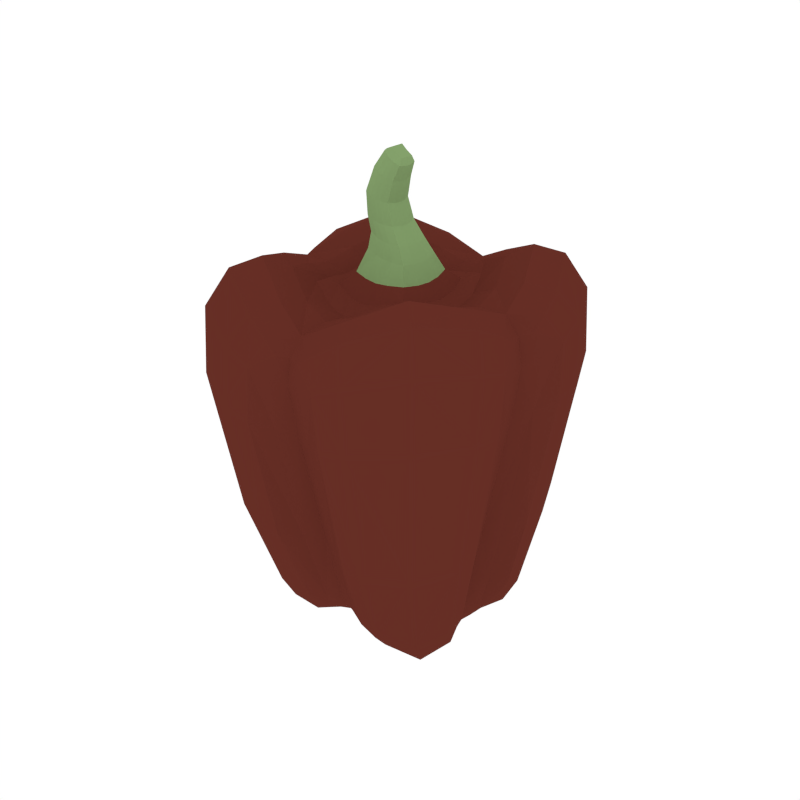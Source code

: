 # Source: Pepper_Red.blend  (saved by Blender 2.79.0; exported with 4.5.12 LTS)
import bpy
from mathutils import Matrix  # noqa: F401  (used for matrix-valued properties, if any)

bpy.ops.wm.read_factory_settings(use_empty=True)
scene = bpy.context.scene
scene.name = 'Scene'

# ---- collections
col_collection_1 = bpy.data.collections.new('Collection 1'); scene.collection.children.link(col_collection_1)

# ---- materials (node trees are filled in below, after node groups)
mat_darkred = bpy.data.materials.new('DarkRed')
mat_darkred.alpha_threshold = 0.0
mat_darkred.diffuse_color = (0.1329, 0.02787, 0.01883, 1.0)
mat_darkred.roughness = 0.5
mat_palegreen = bpy.data.materials.new('PaleGreen')
mat_palegreen.alpha_threshold = 0.0
mat_palegreen.diffuse_color = (0.2311, 0.3564, 0.1479, 1.0)
mat_palegreen.roughness = 0.5

# ---- material node trees

# ---- world
world_world = bpy.data.worlds.new('World'); scene.world = world_world
world_world.color = (1.0, 1.0, 1.0)
world_world.use_sun_shadow = False
world_world.sun_shadow_jitter_overblur = 0.0
world_world.cycles.sampling_method = 'NONE'
world_world.cycles.sample_map_resolution = 256

# ---- meshes
me_cylinder_031 = bpy.data.meshes.new('Cylinder.031')
me_cylinder_031.from_pydata([(-0.2956, -0.1295, 0.8596), (-0.1196, -0.2253, 0.1261), (-0.03553, -0.1139, 0.8347), (-0.1988, -0.191, 0.1142), (-0.1598, -0.3547, 0.6433), (-0.275, -0.2995, 0.6627), (-0.3337, -0.173, 0.6496), (-0.1147, -0.3145, 0.8423), (-0.04561, -0.328, 0.6215), (-0.3091, -0.034, 0.804), (-0.2459, -0.1243, 0.1388), (-0.2347, -0.2518, 0.8899), (-0.253, -0.04391, 0.331), (-0.02676, -0.3331, 0.7857), (-0.3088, -0.04734, 0.6275), (-0.04582, -0.2625, 0.3308), (-0.2848, -0.1509, 0.3309), (-0.2375, -0.2558, 0.3353), (-0.1449, -0.2986, 0.3327), (-0.2176, -0.04436, 0.1635), (-0.03757, -0.2069, 0.1482), (-0.07412, -0.09357, 0.03833), (-0.15, -0.07831, 0.02047), (-0.1939, -0.05401, 0.0757), (-0.02163, -0.1206, 0.07917), (-0.04141, -0.05022, 0.9201), (-0.08405, -0.0933, 0.8449), (-0.1028, -0.04075, 0.8357), (0.007259, -0.03476, 0.9704), (-0.04778, -0.02342, 0.9197), (-0.01629, -0.05611, 0.9128), (-0.1924, -0.0661, 0.8569), (-0.1482, -0.1613, 0.8877), (-0.05849, -0.2113, 0.8466), (-0.2956, 0.1295, 0.8596), (-0.1196, 0.2253, 0.126), (-0.03553, 0.1139, 0.8347), (-0.1988, 0.191, 0.1142), (-0.1586, 0.3559, 0.6439), (-0.275, 0.2995, 0.6627), (-0.3308, 0.1736, 0.6496), (-0.1147, 0.3145, 0.8423), (-0.04445, 0.3292, 0.6222), (-0.3091, 0.034, 0.804), (-0.2459, 0.1243, 0.1389), (-0.2347, 0.2518, 0.8899), (-0.2504, 0.04445, 0.331), (-0.02676, 0.3331, 0.7857), (-0.3058, 0.04796, 0.6275), (-0.04481, 0.2636, 0.3314), (-0.2822, 0.1515, 0.3309), (-0.2375, 0.2558, 0.3353), (-0.1438, 0.2997, 0.3331), (-0.2176, 0.04436, 0.1635), (-0.03757, 0.2069, 0.1482), (-0.07412, 0.09357, 0.03833), (-0.15, 0.07831, 0.02047), (-0.1939, 0.05401, 0.0757), (-0.02163, 0.1206, 0.07917), (-0.04141, 0.05022, 0.9201), (-0.08405, 0.0933, 0.8449), (-0.1028, 0.04075, 0.8357), (-0.009942, -0.03995, 0.9723), (-0.04778, 0.02342, 0.9197), (-0.01629, 0.05611, 0.9128), (-0.1924, 0.0661, 0.8569), (-0.1482, 0.1613, 0.8877), (-0.05849, 0.2113, 0.8466), (0.2956, -0.1295, 0.8596), (0.1196, -0.2253, 0.126), (0.03673, -0.1139, 0.8349), (0.1988, -0.191, 0.1142), (0.1586, -0.3559, 0.6439), (0.275, -0.2995, 0.6627), (0.3302, -0.174, 0.6489), (0.1147, -0.3145, 0.8423), (0.04445, -0.3292, 0.6222), (0.3091, -0.034, 0.804), (0.2459, -0.1243, 0.1389), (0.2347, -0.2518, 0.8899), (0.2499, -0.04484, 0.3304), (0.02676, -0.3331, 0.7857), (0.3052, -0.04841, 0.6267), (0.04481, -0.2636, 0.3314), (0.2817, -0.1519, 0.3303), (0.2375, -0.2558, 0.3353), (0.1438, -0.2997, 0.3331), (0.2176, -0.04436, 0.1635), (0.03757, -0.2069, 0.1482), (0.07412, -0.09357, 0.03833), (0.15, -0.07831, 0.02047), (0.1939, -0.05401, 0.07571), (0.02163, -0.1206, 0.07917), (0.04948, -0.0502, 0.9029), (0.08563, -0.0933, 0.8454), (0.104, -0.04075, 0.8361), (-0.05536, 0.03476, 0.9837), (0.05499, -0.0234, 0.8997), (0.02555, -0.05611, 0.9053), (0.1924, -0.0661, 0.8569), (0.1484, -0.1613, 0.8878), (0.05849, -0.2113, 0.8466), (0.2956, 0.1295, 0.8596), (0.1196, 0.2253, 0.126), (0.03673, 0.1139, 0.8349), (0.1988, 0.191, 0.1142), (0.1586, 0.3559, 0.6439), (0.275, 0.2995, 0.6627), (0.3333, 0.1713, 0.6496), (0.1147, 0.3145, 0.8423), (0.04445, 0.3292, 0.6222), (0.3091, 0.034, 0.804), (0.2459, 0.1243, 0.1388), (0.2347, 0.2518, 0.8899), (0.2527, 0.04247, 0.331), (0.02676, 0.3331, 0.7857), (0.3084, 0.0457, 0.6275), (0.04481, 0.2636, 0.3314), (0.2844, 0.1495, 0.3308), (0.2375, 0.2558, 0.3353), (0.1438, 0.2997, 0.3331), (0.2176, 0.04436, 0.1635), (0.03757, 0.2069, 0.1482), (0.07412, 0.09357, 0.03833), (0.15, 0.07831, 0.02047), (0.1939, 0.05401, 0.0757), (0.02163, 0.1206, 0.07917), (0.04948, 0.0502, 0.9029), (0.08563, 0.0933, 0.8454), (0.104, 0.04075, 0.8361), (-0.05536, -0.03476, 0.9837), (0.05499, 0.0234, 0.8997), (0.02555, 0.05611, 0.9053), (0.1924, 0.0661, 0.8569), (0.1484, 0.1613, 0.8878), (0.05849, 0.2113, 0.8466), (0.008908, -0.01271, 1.057), (0.005243, 0.0278, 1.06), (-0.04678, 0.01271, 1.083), (-0.02963, -0.03194, 1.074), (-0.06133, -0.01589, 0.9844), (-0.06133, 0.01589, 0.9844), (-0.009942, 0.03995, 0.9723), (0.01248, -0.01589, 0.9677), (0.007259, 0.03476, 0.9704), (-0.0381, -0.03995, 0.978), (-0.0381, 0.03995, 0.978), (0.01248, 0.01589, 0.9677), (-0.007866, -0.0157, 1.123), (-0.007866, 0.0157, 1.123), (0.0169, -0.0157, 1.104), (0.0169, 0.0157, 1.104), (-0.0424, -0.0278, 1.082), (0.008908, 0.01271, 1.057), (-0.02963, 0.03194, 1.074), (-0.04678, -0.01271, 1.083), (-0.00841, -0.03194, 1.065), (-0.0424, 0.0278, 1.082), (-0.00841, 0.03194, 1.065), (0.005243, -0.0278, 1.06), (-0.000255, -0.2423, 0.3317), (-0.07685, -0.2223, 0.1386), (-0.07969, -0.2631, 0.8594), (-0.245, -0.08653, 0.156), (-0.189, -0.2021, 0.912), (-0.244, -0.08889, 0.8745), (-0.2306, 0.0001368, 0.3316), (-0.1989, 8.662e-09, 0.84), (-0.2255, -0.09858, 0.09081), (-0.1793, -0.1456, 0.0466), (-0.09362, -0.2922, 0.3307), (-0.1474, -0.3511, 0.777), (-0.2697, -0.2916, 0.811), (-0.332, -0.1657, 0.7924), (-0.283, -0.09262, 0.3306), (-0.307, -0.06634, 0.8289), (-0.1022, -0.1733, 0.06587), (-0.05535, -0.3285, 0.8056), (-0.2958, 1.288e-08, 0.802), (-0.3216, -0.04587, 0.7505), (-9.835e-09, -0.3224, 0.7871), (-0.03829, -0.3431, 0.7376), (-0.0002911, -0.3105, 0.6197), (-0.2882, 0.0001563, 0.6215), (-0.09691, -0.3523, 0.6284), (-0.3352, -0.1025, 0.6395), (-4.311e-09, -0.196, 0.1523), (-0.1329, 5.25e-09, 0.0177), (-0.1973, 8.065e-09, 0.1648), (-0.2047, -0.04643, 0.121), (-0.03102, -0.1723, 0.1033), (-0.0574, 1.95e-09, 0.03285), (-0.04016, -0.101, 0.06189), (-2.596e-10, -0.1033, 0.0794), (-0.1754, 7.106e-09, 0.07633), (-0.02534, -0.07656, 0.8658), (-0.05948, -0.06683, 0.8701), (-0.06884, -0.03065, 0.8665), (-0.04908, 4.023e-09, 0.919), (0.0004621, -0.1184, 0.8295), (-0.02159, -0.04606, 0.9453), (-0.04141, -0.04043, 0.9518), (-0.04875, -0.0186, 0.953), (0.004674, -0.05736, 0.9082), (-0.1062, 4.651e-09, 0.8311), (-5.438e-09, -0.2218, 0.8266), (-0.1445, -0.05287, 0.8344), (-0.1132, -0.1261, 0.8526), (-0.04585, -0.1611, 0.8298), (1.486e-08, 0.2426, 0.3318), (-0.07685, 0.2223, 0.1386), (-0.07969, 0.2631, 0.8594), (-0.245, 0.08653, 0.156), (-0.189, 0.2021, 0.912), (-0.244, 0.08889, 0.8745), (-0.2255, 0.09858, 0.09081), (-0.1793, 0.1456, 0.04661), (-0.09213, 0.2938, 0.3315), (-0.1471, 0.3514, 0.7772), (-0.2697, 0.2916, 0.811), (-0.3313, 0.1658, 0.7924), (-0.2791, 0.09342, 0.3306), (-0.307, 0.06634, 0.8289), (-0.1022, 0.1733, 0.06587), (-0.05535, 0.3285, 0.8056), (-0.3208, 0.04603, 0.7505), (1.835e-08, 0.3224, 0.7871), (-0.03799, 0.3434, 0.7378), (1.784e-08, 0.3108, 0.6199), (-0.09519, 0.3541, 0.6293), (-0.3307, 0.1035, 0.6394), (1.282e-08, 0.196, 0.1523), (-0.2047, 0.04643, 0.121), (-0.03102, 0.1723, 0.1033), (-0.04016, 0.101, 0.06189), (8.773e-09, 0.1033, 0.07939), (-0.02534, 0.07656, 0.8658), (-0.05948, 0.06683, 0.8701), (-0.06884, 0.03065, 0.8665), (0.0004621, 0.1184, 0.8295), (-0.02159, 0.04606, 0.9453), (-0.04141, 0.04043, 0.9518), (-0.04875, 0.0186, 0.953), (0.004674, 0.05736, 0.9082), (1.395e-08, 0.2218, 0.8266), (-0.1445, 0.05287, 0.8344), (-0.1132, 0.1261, 0.8526), (-0.04585, 0.1611, 0.8298), (0.07685, -0.2223, 0.1386), (0.07969, -0.2631, 0.8594), (0.245, -0.08653, 0.156), (0.189, -0.2021, 0.912), (0.244, -0.08889, 0.8745), (0.2304, -0.0005968, 0.3314), (0.1989, -8.728e-09, 0.84), (0.2255, -0.09858, 0.09081), (0.1793, -0.1456, 0.04663), (0.09213, -0.2938, 0.3315), (0.1471, -0.3514, 0.7772), (0.2697, -0.2916, 0.811), (0.3311, -0.166, 0.7922), (0.2784, -0.09399, 0.3297), (0.307, -0.06634, 0.8289), (0.1022, -0.1733, 0.06587), (0.05535, -0.3285, 0.8056), (0.2958, -1.298e-08, 0.802), (0.3207, -0.04615, 0.7503), (0.03799, -0.3434, 0.7378), (0.288, -0.0006817, 0.6213), (0.09519, -0.3541, 0.6293), (0.3299, -0.1041, 0.6383), (0.1329, -6.368e-09, 0.0177), (0.1973, -9.183e-09, 0.1648), (0.2047, -0.04643, 0.121), (0.03102, -0.1723, 0.1033), (0.0574, -3.068e-09, 0.03286), (0.04016, -0.101, 0.06189), (0.1754, -8.224e-09, 0.07634), (0.03083, -0.07654, 0.8644), (0.06455, -0.06679, 0.8664), (0.07357, -0.03063, 0.8619), (0.05597, -7.451e-10, 0.8983), (0.01141, -0.04606, 0.9383), (0.03047, -0.04043, 0.9358), (0.03571, -0.0186, 0.9328), (0.1068, -4.705e-09, 0.8313), (0.1446, -0.05287, 0.8345), (0.1136, -0.1261, 0.8528), (0.04585, -0.1611, 0.8298), (0.07685, 0.2223, 0.1386), (0.07969, 0.2631, 0.8594), (0.245, 0.08653, 0.156), (0.189, 0.2021, 0.912), (0.244, 0.08889, 0.8745), (0.2255, 0.09858, 0.09081), (0.1793, 0.1456, 0.0466), (0.09213, 0.2938, 0.3315), (0.1471, 0.3514, 0.7772), (0.2697, 0.2916, 0.811), (0.3319, 0.1652, 0.7924), (0.2825, 0.09046, 0.3306), (0.307, 0.06634, 0.8289), (0.1022, 0.1733, 0.06587), (0.05535, 0.3285, 0.8056), (0.3215, 0.04544, 0.7505), (0.03799, 0.3434, 0.7378), (0.09519, 0.3541, 0.6293), (0.3345, 0.1, 0.6394), (0.2047, 0.04643, 0.121), (0.03102, 0.1723, 0.1033), (0.04016, 0.101, 0.06189), (0.03083, 0.07654, 0.8644), (0.06455, 0.06679, 0.8664), (0.07357, 0.03063, 0.8619), (0.01141, 0.04606, 0.9383), (0.03047, 0.04043, 0.9358), (0.03571, 0.0186, 0.9328), (0.1446, 0.05287, 0.8345), (0.1136, 0.1261, 0.8528), (0.04585, 0.1611, 0.8298), (-0.04613, -0.03588, 1.024), (-0.06152, -0.03122, 1.03), (-0.06646, -0.01427, 1.03), (-0.04772, -8.079e-09, 1.082), (-0.04613, 0.03588, 1.024), (-0.06152, 0.03122, 1.03), (-0.06646, 0.01427, 1.03), (-0.02106, -0.03588, 1.017), (-0.005236, -0.03122, 1.015), (-0.0006575, -0.01427, 1.012), (-0.0192, -0.03282, 1.069), (-0.02106, 0.03588, 1.017), (-0.005236, 0.03122, 1.015), (-0.0006575, 0.01427, 1.012), (-0.02387, -0.04105, 0.9746), (-0.06235, 1.226e-08, 0.9837), (-0.02387, 0.04105, 0.9746), (0.01336, 5.594e-09, 0.9666), (-0.01136, -0.02595, 1.11), (-0.01953, -0.02309, 1.116), (-0.02252, -0.01269, 1.117), (0.004273, -0.01526, 1.113), (-0.007809, -3.03e-08, 1.123), (-0.01136, 0.02595, 1.11), (-0.01953, 0.02309, 1.116), (-0.02252, 0.01269, 1.117), (0.004273, 0.01526, 1.113), (0.00868, -0.02595, 1.096), (0.01774, -0.02309, 1.091), (0.02001, -0.01269, 1.089), (0.01635, -3.139e-08, 1.104), (0.00868, 0.02595, 1.096), (0.01774, 0.02309, 1.091), (0.02001, 0.01269, 1.089), (0.0094, -1.34e-08, 1.056), (-0.0192, 0.03282, 1.069), (-0.06298, -0.1743, 0.08747), (-0.08301, -0.355, 0.7514), (-0.3371, -0.09674, 0.7718), (-0.227, -0.07817, 0.1215), (-0.2635, 1.242e-08, 0.8413), (-0.06298, 0.1743, 0.08746), (-0.08256, 0.3555, 0.7517), (-0.3359, 0.09698, 0.7718), (-0.3056, 4.075e-05, 0.7419), (-0.227, 0.07817, 0.1215), (-0.1849, 7.251e-09, 0.1226), (-0.07062, 3.335e-09, 0.8645), (-0.05113, 8.661e-09, 0.9527), (-0.1493, 6.141e-09, 0.8249), (-8.39e-09, -0.2893, 0.8188), (0.06298, -0.1743, 0.08747), (0.08256, -0.3555, 0.7517), (0.3357, -0.09716, 0.7715), (-7.567e-05, -0.3306, 0.7353), (0.227, -0.07817, 0.1215), (-2.872e-09, -0.1631, 0.108), (0.002708, -0.07863, 0.8631), (-0.004666, -0.04726, 0.9411), (-3.115e-09, -0.1687, 0.8187), (1.69e-08, 0.2893, 0.8188), (0.2635, -1.155e-08, 0.8413), (0.06298, 0.1743, 0.08746), (0.08256, 0.3555, 0.7517), (0.3369, 0.09609, 0.7718), (0.3056, -0.0001777, 0.7419), (1.871e-08, 0.3306, 0.7353), (0.227, 0.07817, 0.1215), (0.1849, -8.916e-09, 0.1226), (1.139e-08, 0.1631, 0.108), (4.257e-09, -6.957e-10, 0.05443), (0.002708, 0.07863, 0.8631), (0.07503, -3.233e-09, 0.8598), (-0.004666, 0.04726, 0.9411), (0.03663, 2.888e-09, 0.9315), (0.1493, -6.913e-09, 0.825), (1.163e-08, 0.1687, 0.8187), (-0.03369, -0.03687, 1.02), (-0.06741, 7.911e-09, 1.029), (-0.03369, 0.03687, 1.02), (7.438e-05, 1.282e-09, 1.011), (-0.00158, -0.02645, 1.102), (-0.02319, -2.414e-08, 1.117), (0.004151, -3.081e-08, 1.113), (-0.00158, 0.02645, 1.102), (0.02011, -2.746e-08, 1.088)], [], [(11, 7, 162, 164), (0, 165, 360, 175), (0, 175, 358, 173), (11, 164, 165, 0), (16, 10, 3, 17), (10, 168, 169, 3), (1, 176, 356, 161), (37, 35, 223, 216), (2, 208, 379, 199), (2, 199, 377, 195), (26, 207, 208, 2), (11, 0, 173, 172), (32, 207, 206, 31), (6, 5, 172, 173), (4, 184, 357, 171), (17, 18, 4, 5), (54, 49, 209, 231), (22, 21, 176, 169), (16, 17, 5, 6), (18, 170, 184, 4), (16, 6, 185, 174), (6, 173, 358, 185), (7, 177, 370, 162), (11, 172, 171, 7), (5, 4, 171, 172), (7, 171, 357, 177), (15, 8, 184, 170), (8, 182, 374, 181), (8, 181, 357, 184), (9, 175, 360, 178), (9, 178, 364, 179), (9, 179, 358, 175), (16, 174, 163, 10), (19, 12, 166, 188), (10, 163, 359, 168), (15, 160, 182, 8), (14, 12, 174, 185), (19, 163, 174, 12), (14, 183, 166, 12), (13, 177, 357, 181), (13, 181, 374, 180), (13, 180, 370, 177), (14, 185, 358, 179), (14, 179, 364, 183), (20, 15, 170, 161), (18, 1, 161, 170), (19, 188, 366, 189), (19, 189, 359, 163), (20, 161, 356, 190), (20, 190, 376, 186), (21, 192, 356, 176), (22, 187, 191, 21), (23, 22, 169, 168), (21, 191, 390, 192), (23, 194, 187, 22), (30, 25, 196, 195), (23, 168, 359, 189), (23, 189, 366, 194), (24, 190, 356, 192), (24, 192, 390, 193), (24, 193, 376, 190), (27, 26, 196, 197), (30, 200, 201, 25), (33, 208, 207, 32), (29, 197, 196, 25), (26, 2, 195, 196), (27, 206, 207, 26), (27, 204, 369, 206), (27, 197, 367, 204), (62, 28, 328, 327), (143, 329, 328, 28), (144, 142, 331, 332), (143, 28, 283, 284), (29, 198, 367, 197), (29, 202, 368, 198), (30, 195, 377, 203), (30, 203, 378, 200), (31, 167, 360, 165), (17, 3, 1, 18), (32, 31, 165, 164), (31, 206, 369, 167), (146, 96, 325, 324), (33, 32, 164, 162), (33, 162, 370, 205), (33, 205, 379, 208), (45, 213, 211, 41), (45, 34, 214, 213), (34, 220, 363, 222), (34, 222, 360, 214), (50, 51, 37, 44), (35, 210, 361, 223), (44, 37, 216, 215), (71, 69, 263, 256), (60, 36, 247, 246), (36, 236, 391, 239), (36, 239, 396, 247), (45, 219, 220, 34), (66, 65, 245, 246), (40, 220, 219, 39), (88, 83, 160, 186), (51, 39, 38, 52), (38, 218, 362, 229), (56, 216, 223, 55), (52, 38, 229, 217), (50, 40, 39, 51), (50, 221, 230, 40), (40, 230, 363, 220), (41, 211, 380, 224), (41, 224, 362, 218), (39, 219, 218, 38), (45, 41, 218, 219), (49, 217, 229, 42), (42, 229, 362, 227), (42, 227, 386, 228), (43, 178, 360, 222), (43, 222, 363, 225), (43, 225, 364, 178), (50, 44, 212, 221), (44, 215, 365, 212), (53, 188, 166, 46), (49, 42, 228, 209), (48, 46, 166, 183), (53, 46, 221, 212), (48, 230, 221, 46), (47, 227, 362, 224), (47, 224, 380, 226), (47, 226, 386, 227), (48, 225, 363, 230), (48, 183, 364, 225), (54, 210, 217, 49), (52, 217, 210, 35), (53, 212, 365, 232), (53, 232, 366, 188), (54, 231, 389, 233), (54, 233, 361, 210), (55, 223, 361, 234), (55, 234, 390, 191), (57, 215, 216, 56), (56, 55, 191, 187), (64, 236, 237, 59), (57, 56, 187, 194), (57, 194, 366, 232), (57, 232, 365, 215), (58, 234, 361, 233), (58, 233, 389, 235), (58, 235, 390, 234), (61, 238, 237, 60), (63, 59, 237, 238), (67, 66, 246, 247), (64, 59, 241, 240), (60, 237, 236, 36), (61, 60, 246, 245), (61, 245, 369, 204), (61, 204, 367, 238), (62, 334, 378, 282), (62, 327, 397, 334), (63, 238, 367, 198), (63, 198, 368, 242), (64, 240, 393, 243), (64, 243, 391, 236), (65, 214, 360, 167), (65, 167, 369, 245), (66, 213, 214, 65), (51, 52, 35, 37), (67, 211, 213, 66), (140, 130, 321, 322), (67, 247, 396, 244), (67, 244, 380, 211), (79, 251, 249, 75), (79, 68, 252, 251), (68, 260, 373, 262), (68, 262, 381, 252), (84, 85, 71, 78), (69, 248, 371, 263), (78, 71, 256, 255), (105, 295, 302, 103), (94, 70, 288, 287), (70, 278, 377, 199), (70, 199, 379, 288), (79, 259, 260, 68), (100, 99, 286, 287), (74, 260, 259, 73), (122, 231, 209, 117), (85, 73, 72, 86), (72, 258, 372, 269), (90, 256, 263, 89), (86, 72, 269, 257), (84, 74, 73, 85), (84, 261, 270, 74), (74, 270, 373, 260), (75, 249, 370, 264), (75, 264, 372, 258), (73, 259, 258, 72), (79, 75, 258, 259), (83, 257, 269, 76), (76, 269, 372, 267), (76, 267, 374, 182), (77, 265, 381, 262), (77, 262, 373, 266), (77, 266, 385, 265), (84, 78, 250, 261), (78, 255, 375, 250), (87, 272, 253, 80), (83, 76, 182, 160), (82, 80, 253, 268), (87, 80, 261, 250), (82, 270, 261, 80), (81, 267, 372, 264), (81, 264, 370, 180), (81, 180, 374, 267), (82, 266, 373, 270), (82, 268, 385, 266), (88, 248, 257, 83), (86, 257, 248, 69), (87, 250, 375, 273), (87, 273, 388, 272), (88, 186, 376, 274), (88, 274, 371, 248), (89, 263, 371, 276), (89, 276, 390, 275), (91, 255, 256, 90), (90, 89, 275, 271), (98, 278, 279, 93), (91, 90, 271, 277), (91, 277, 388, 273), (91, 273, 375, 255), (92, 276, 371, 274), (92, 274, 376, 193), (92, 193, 390, 276), (95, 280, 279, 94), (97, 93, 279, 280), (101, 100, 287, 288), (98, 93, 283, 282), (94, 279, 278, 70), (95, 94, 287, 286), (95, 286, 395, 285), (95, 285, 392, 280), (141, 96, 241, 242), (141, 326, 325, 96), (29, 25, 201, 202), (146, 240, 241, 96), (97, 280, 392, 281), (97, 281, 394, 284), (98, 282, 378, 203), (98, 203, 377, 278), (99, 252, 381, 254), (99, 254, 395, 286), (100, 251, 252, 99), (85, 86, 69, 71), (101, 249, 251, 100), (145, 130, 201, 200), (101, 288, 379, 205), (101, 205, 370, 249), (113, 109, 290, 292), (102, 293, 381, 301), (102, 301, 384, 299), (113, 292, 293, 102), (118, 112, 105, 119), (112, 294, 295, 105), (103, 302, 382, 289), (157, 138, 345, 344), (104, 319, 396, 239), (104, 239, 391, 311), (128, 318, 319, 104), (113, 102, 299, 298), (134, 318, 317, 133), (108, 107, 298, 299), (106, 306, 383, 297), (119, 120, 106, 107), (124, 123, 302, 295), (118, 119, 107, 108), (120, 296, 306, 106), (118, 108, 307, 300), (108, 299, 384, 307), (109, 303, 380, 290), (113, 298, 297, 109), (107, 106, 297, 298), (109, 297, 383, 303), (117, 110, 306, 296), (110, 228, 386, 305), (110, 305, 383, 306), (111, 301, 381, 265), (111, 265, 385, 304), (111, 304, 384, 301), (118, 300, 291, 112), (121, 114, 253, 272), (112, 291, 387, 294), (117, 209, 228, 110), (116, 114, 300, 307), (121, 291, 300, 114), (116, 268, 253, 114), (115, 303, 383, 305), (115, 305, 386, 226), (115, 226, 380, 303), (116, 307, 384, 304), (116, 304, 385, 268), (122, 117, 296, 289), (120, 103, 289, 296), (121, 272, 388, 308), (121, 308, 387, 291), (122, 289, 382, 309), (122, 309, 389, 231), (123, 310, 382, 302), (124, 271, 275, 123), (125, 124, 295, 294), (123, 275, 390, 310), (125, 277, 271, 124), (132, 127, 312, 311), (125, 294, 387, 308), (125, 308, 388, 277), (126, 309, 382, 310), (126, 310, 390, 235), (126, 235, 389, 309), (129, 128, 312, 313), (132, 314, 315, 127), (135, 319, 318, 134), (131, 313, 312, 127), (128, 104, 311, 312), (129, 317, 318, 128), (129, 285, 395, 317), (129, 313, 392, 285), (63, 242, 241, 59), (145, 320, 321, 130), (97, 284, 283, 93), (140, 202, 201, 130), (131, 281, 392, 313), (131, 316, 394, 281), (132, 311, 391, 243), (132, 243, 393, 314), (133, 254, 381, 293), (119, 105, 103, 120), (134, 133, 293, 292), (133, 317, 395, 254), (131, 127, 315, 316), (135, 134, 292, 290), (135, 290, 380, 244), (135, 244, 396, 319), (155, 152, 339, 340), (136, 329, 400, 354), (136, 354, 405, 349), (159, 328, 329, 136), (159, 136, 349, 348), (158, 351, 352, 137), (153, 137, 352, 353), (153, 333, 332, 137), (152, 139, 338, 339), (138, 326, 398, 323), (138, 323, 402, 345), (157, 325, 326, 138), (62, 282, 283, 28), (139, 320, 397, 330), (139, 330, 401, 338), (152, 321, 320, 139), (140, 335, 368, 202), (140, 322, 398, 335), (141, 242, 368, 335), (141, 335, 398, 326), (147, 144, 332, 333), (142, 314, 393, 336), (142, 336, 399, 331), (144, 315, 314, 142), (143, 284, 394, 337), (143, 337, 400, 329), (158, 137, 332, 331), (147, 316, 315, 144), (145, 200, 378, 334), (145, 334, 397, 320), (146, 336, 393, 240), (146, 324, 399, 336), (147, 337, 394, 316), (147, 333, 400, 337), (148, 338, 401, 341), (148, 341, 403, 342), (148, 342, 402, 340), (148, 340, 339), (148, 339, 338), (149, 346, 404, 343), (149, 343, 344), (149, 344, 345), (149, 345, 402, 342), (149, 342, 403, 346), (150, 341, 401, 347), (150, 347, 348), (150, 348, 349), (150, 349, 405, 350), (150, 350, 403, 341), (151, 351, 404, 346), (151, 346, 403, 350), (151, 350, 405, 353), (151, 353, 352), (151, 352, 351), (157, 154, 324, 325), (155, 322, 321, 152), (153, 354, 400, 333), (153, 353, 405, 354), (154, 355, 399, 324), (157, 344, 343, 154), (159, 156, 327, 328), (154, 343, 404, 355), (155, 323, 398, 322), (155, 340, 402, 323), (156, 330, 397, 327), (159, 348, 347, 156), (156, 347, 401, 330), (158, 331, 399, 355), (158, 355, 404, 351), (20, 186, 160, 15), (3, 169, 176, 1)])
me_cylinder_031.polygons.foreach_set('material_index', [0, 0, 0, 0, 0, 0, 0, 0, 0, 0, 0, 0, 0, 0, 0, 0, 0, 0, 0, 0, 0, 0, 0, 0, 0, 0, 0, 0, 0, 0, 0, 0, 0, 0, 0, 0, 0, 0, 0, 0, 0, 0, 0, 0, 0, 0, 0, 0, 0, 0, 0, 0, 0, 0, 0, 1, 0, 0, 0, 0, 0, 0, 1, 0, 1, 0, 0, 0, 0, 1, 1, 1, 1, 1, 1, 1, 1, 0, 0, 0, 0, 1, 0, 0, 0, 0, 0, 0, 0, 0, 0, 0, 0, 0, 0, 0, 0, 0, 0, 0, 0, 0, 0, 0, 0, 0, 0, 0, 0, 0, 0, 0, 0, 0, 0, 0, 0, 0, 0, 0, 0, 0, 0, 0, 0, 0, 0, 0, 0, 0, 0, 0, 0, 0, 0, 0, 0, 0, 0, 1, 0, 0, 0, 0, 0, 0, 0, 1, 0, 1, 0, 0, 0, 0, 1, 1, 1, 1, 1, 1, 0, 0, 0, 0, 0, 1, 0, 0, 0, 0, 0, 0, 0, 0, 0, 0, 0, 0, 0, 0, 0, 0, 0, 0, 0, 0, 0, 0, 0, 0, 0, 0, 0, 0, 0, 0, 0, 0, 0, 0, 0, 0, 0, 0, 0, 0, 0, 0, 0, 0, 0, 0, 0, 0, 0, 0, 0, 0, 0, 0, 0, 0, 1, 0, 0, 0, 0, 0, 0, 0, 1, 0, 1, 0, 0, 0, 0, 1, 1, 1, 1, 1, 1, 1, 1, 0, 0, 0, 0, 0, 1, 0, 0, 0, 0, 0, 0, 0, 0, 0, 1, 0, 0, 0, 0, 0, 0, 0, 0, 0, 0, 0, 0, 0, 0, 0, 0, 0, 0, 0, 0, 0, 0, 0, 0, 0, 0, 0, 0, 0, 0, 0, 0, 0, 0, 0, 0, 0, 0, 0, 0, 0, 0, 0, 0, 0, 0, 1, 0, 0, 0, 0, 0, 0, 1, 0, 1, 0, 0, 0, 0, 1, 1, 1, 1, 1, 1, 1, 1, 0, 0, 0, 0, 1, 0, 0, 0, 1, 1, 1, 1, 1, 1, 1, 1, 1, 1, 1, 1, 1, 1, 1, 1, 1, 1, 1, 1, 1, 1, 1, 1, 1, 1, 1, 1, 1, 1, 1, 1, 1, 1, 1, 1, 1, 1, 1, 1, 1, 1, 1, 1, 1, 1, 1, 1, 1, 1, 1, 1, 1, 1, 1, 1, 1, 1, 1, 1, 1, 1, 1, 1, 1, 1, 1, 1, 1, 0, 0])
me_cylinder_031.materials.append(mat_darkred)
me_cylinder_031.materials.append(mat_palegreen)
me_cylinder_031.use_remesh_preserve_volume = False
me_cylinder_031.use_remesh_preserve_attributes = False
me_cylinder_031.use_mirror_vertex_groups = False
me_cylinder_031.update()

# ---- objects
ob_pepper_red = bpy.data.objects.new('Pepper_Red', me_cylinder_031)

# ---- transforms, parenting, visibility, modifiers, constraints
ob_pepper_red.location = (0.0, 0.0, 0.0)
ob_pepper_red.lineart.crease_threshold = 0.0

# ---- collection membership
col_collection_1.objects.link(ob_pepper_red)

# ---- scene / render settings (as saved in the file)
scene.frame_start = 1; scene.frame_end = 250; scene.frame_set(0)
scene.render.engine = 'CYCLES'
scene.render.resolution_x = 1000
scene.render.resolution_y = 1000
scene.render.dither_intensity = 0.0
scene.cycles.samples = 200
scene.cycles.sampling_pattern = 'TABULATED_SOBOL'
scene.cycles.light_sampling_threshold = 0.0
scene.cycles.use_adaptive_sampling = False
scene.cycles.use_light_tree = False
scene.cycles.caustics_reflective = False
scene.cycles.caustics_refractive = False
scene.cycles.blur_glossy = 0.0
scene.cycles.max_bounces = 2
scene.cycles.pixel_filter_type = 'GAUSSIAN'
scene.cycles.sample_clamp_indirect = 0.0
scene.view_settings.view_transform = 'Standard'
bpy.context.view_layer.update()

# ---- added for rendering (the .blend has no active camera): camera
cam_auto = bpy.data.cameras.new('AutoCamera')
cam_auto.lens = 50.0
cam_auto.sensor_width = 36.0
cam_auto.clip_end = 1000.0
ob_auto_camera = bpy.data.objects.new('AutoCamera', cam_auto)
scene.collection.objects.link(ob_auto_camera)
ob_auto_camera.location = (1.3671, -1.64062, 1.6643)
ob_auto_camera.rotation_euler = (1.09748, -7.21219e-08, 0.694738)
scene.camera = ob_auto_camera
bpy.context.view_layer.update()
